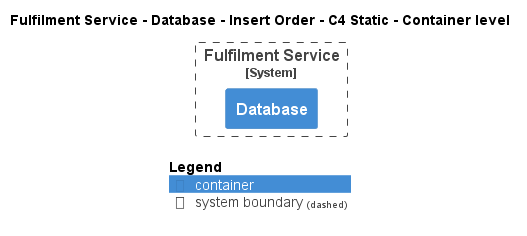

The diagram above was rendered by PlantUML. Its source (embedded in the PNG):
@startuml
!pragma layout smetana
!include ..\..\..\..\..\..\..\.c4s\C4_Container.puml

AddElementTag("c4interflow:lifecycle:new", $bgColor=green, $fontColor=#ffffff, $borderColor=green, $shadowing="False")
AddElementTag("c4interflow:lifecycle:changed", $bgColor=orange, $fontColor=#ffffff, $borderColor=orange, $shadowing="False")
AddElementTag("c4interflow:lifecycle:removed", $bgColor=red, $fontColor=#ffffff, $borderColor=red, $shadowing="False")

AddRelTag("c4interflow:lifecycle:new", $textColor=green, $lineColor=green)
AddRelTag("c4interflow:lifecycle:changed", $textColor=orange, $lineColor=orange)
AddRelTag("c4interflow:lifecycle:removed", $textColor=red, $lineColor=red)

SHOW_PERSON_PORTRAIT()
LAYOUT_TOP_DOWN()

skinparam linetype polyline

title Fulfilment Service - Database - Insert Order - C4 Static - Container level


System_Boundary(ECommercePlatform.SoftwareSystems.FulfilmentService, "Fulfilment Service") {
    Container(ECommercePlatform.SoftwareSystems.FulfilmentService.Containers.Database, "Database", "", "")
}



SHOW_LEGEND()
@enduml